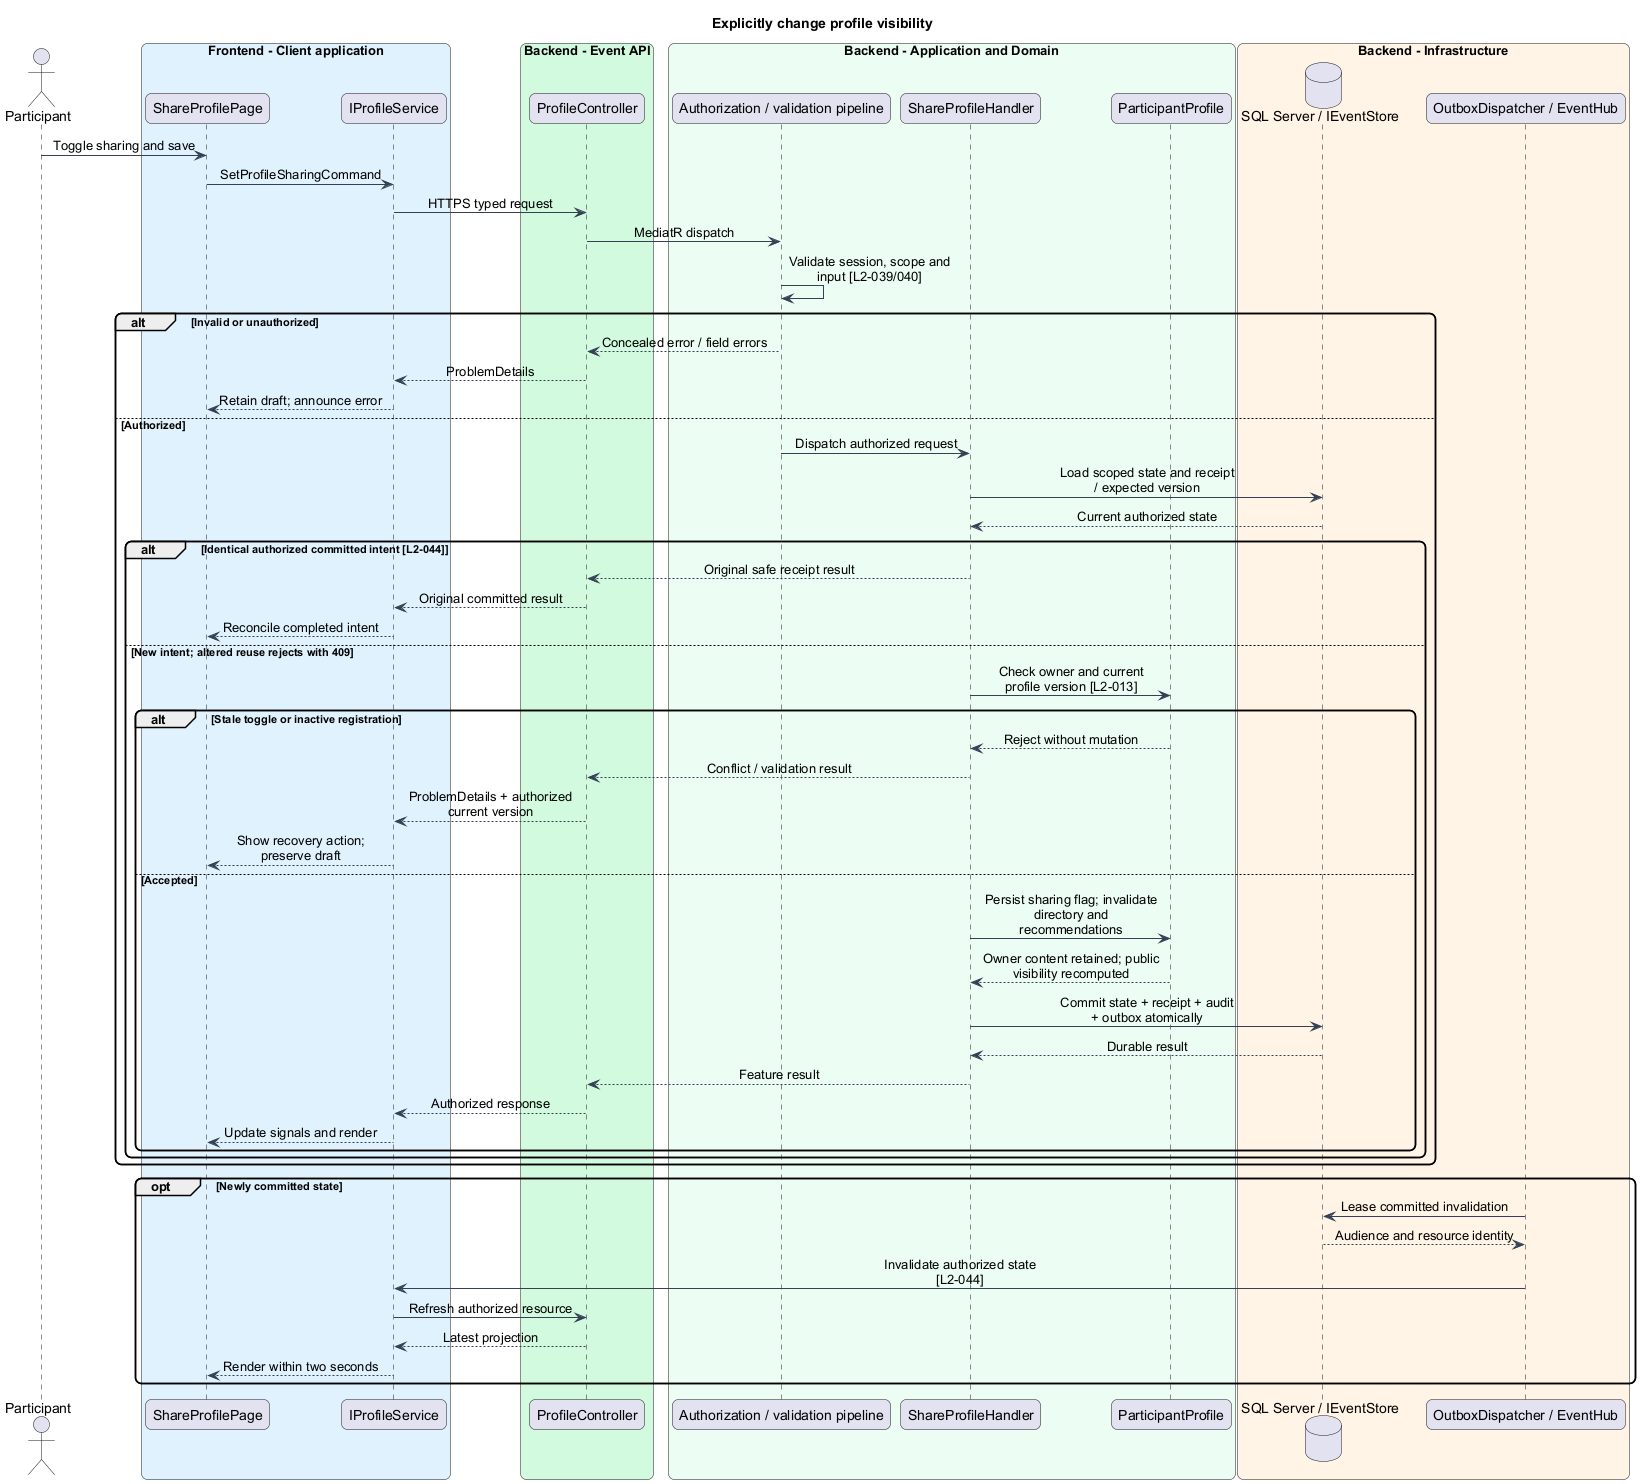

The diagram above was rendered by PlantUML. Its source (embedded in the PNG):
@startuml
skinparam backgroundColor #FFFFFF
skinparam shadowing false
skinparam roundcorner 12
skinparam defaultFontName Arial
skinparam ArrowColor #344054
skinparam classBackgroundColor #F9FAFB
skinparam classBorderColor #344054
skinparam sequenceMessageAlign center
skinparam maxMessageSize 180
title Explicitly change profile visibility
actor "Participant" as actor
box "Frontend - Client application" #E0F2FE
participant "ShareProfilePage" as page
participant "IProfileService" as client
end box
box "Backend - Event API" #D1FADF
participant "ProfileController" as controller
end box
box "Backend - Application and Domain" #ECFDF3
participant "Authorization / validation pipeline" as gate
participant "ShareProfileHandler" as handler
participant "ParticipantProfile" as entity
end box
box "Backend - Infrastructure" #FFF4E5
database "SQL Server / IEventStore" as db
participant "OutboxDispatcher / EventHub" as push
end box
actor -> page : Toggle sharing and save
page -> client : SetProfileSharingCommand
client -> controller : HTTPS typed request
controller -> gate : MediatR dispatch
gate -> gate : Validate session, scope and input [L2-039/040]
alt Invalid or unauthorized
gate --> controller : Concealed error / field errors
controller --> client : ProblemDetails
client --> page : Retain draft; announce error
else Authorized
gate -> handler : Dispatch authorized request
handler -> db : Load scoped state and receipt / expected version
db --> handler : Current authorized state
alt Identical authorized committed intent [L2-044]
handler --> controller : Original safe receipt result
controller --> client : Original committed result
client --> page : Reconcile completed intent
else New intent; altered reuse rejects with 409
handler -> entity : Check owner and current profile version [L2-013]
alt Stale toggle or inactive registration
entity --> handler : Reject without mutation
handler --> controller : Conflict / validation result
controller --> client : ProblemDetails + authorized current version
client --> page : Show recovery action; preserve draft
else Accepted
handler -> entity : Persist sharing flag; invalidate directory and recommendations
entity --> handler : Owner content retained; public visibility recomputed
handler -> db : Commit state + receipt + audit + outbox atomically
db --> handler : Durable result
handler --> controller : Feature result
controller --> client : Authorized response
client --> page : Update signals and render
end
end
end
opt Newly committed state
push -> db : Lease committed invalidation
db --> push : Audience and resource identity
push -> client : Invalidate authorized state [L2-044]
client -> controller : Refresh authorized resource
controller --> client : Latest projection
client --> page : Render within two seconds
end
@enduml